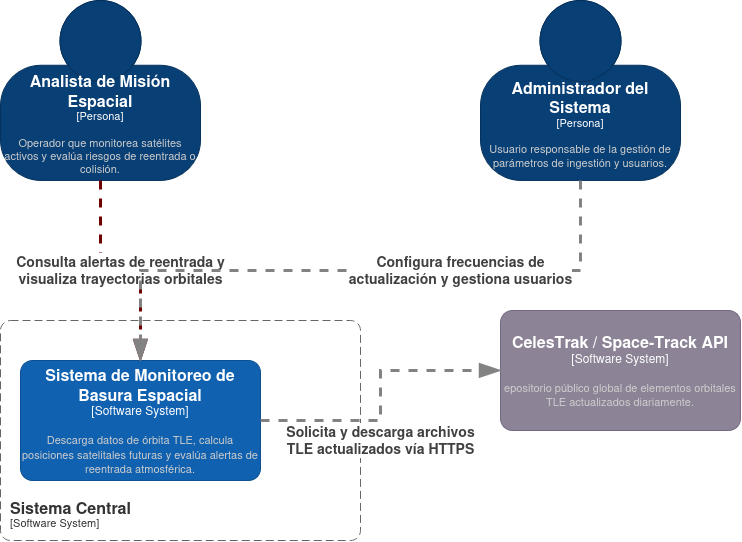

The diagram above was exported from draw.io. Its source (the exported page's mxGraphModel, read from the mxfile embedded in the PNG):
<mxGraphModel dx="1403" dy="574" grid="1" gridSize="10" guides="1" tooltips="1" connect="1" arrows="1" fold="1" page="1" pageScale="1" pageWidth="827" pageHeight="1169" math="0" shadow="0">
  <root>
    <mxCell id="0" />
    <mxCell id="1" parent="0" />
    <object placeholders="1" c4Name="Analista de Misión Espacial" c4Type="Persona" c4Description="Operador que monitorea satélites activos y evalúa riesgos de reentrada o colisión." label="&lt;font style=&quot;font-size: 16px&quot;&gt;&lt;b&gt;%c4Name%&lt;/b&gt;&lt;/font&gt;&lt;div&gt;[%c4Type%]&lt;/div&gt;&lt;br&gt;&lt;div&gt;&lt;font style=&quot;font-size: 11px&quot;&gt;&lt;font color=&quot;#cccccc&quot;&gt;%c4Description%&lt;/font&gt;&lt;/div&gt;" id="dwBprgx72hRDiO0gurA8-1">
      <mxCell parent="1" style="html=1;fontSize=11;dashed=0;whiteSpace=wrap;fillColor=#083F75;strokeColor=#06315C;fontColor=#ffffff;shape=mxgraph.c4.person2;align=center;metaEdit=1;points=[[0.5,0,0],[1,0.5,0],[1,0.75,0],[0.75,1,0],[0.5,1,0],[0.25,1,0],[0,0.75,0],[0,0.5,0]];resizable=0;" vertex="1">
        <mxGeometry height="180" width="200" x="40" y="40" as="geometry" />
      </mxCell>
    </object>
    <object placeholders="1" c4Name="Administrador del Sistema" c4Type="Persona" c4Description="Usuario responsable de la gestión de parámetros de ingestión y usuarios." label="&lt;font style=&quot;font-size: 16px&quot;&gt;&lt;b&gt;%c4Name%&lt;/b&gt;&lt;/font&gt;&lt;div&gt;[%c4Type%]&lt;/div&gt;&lt;br&gt;&lt;div&gt;&lt;font style=&quot;font-size: 11px&quot;&gt;&lt;font color=&quot;#cccccc&quot;&gt;%c4Description%&lt;/font&gt;&lt;/div&gt;" id="dwBprgx72hRDiO0gurA8-2">
      <mxCell parent="1" style="html=1;fontSize=11;dashed=0;whiteSpace=wrap;fillColor=#083F75;strokeColor=#06315C;fontColor=#ffffff;shape=mxgraph.c4.person2;align=center;metaEdit=1;points=[[0.5,0,0],[1,0.5,0],[1,0.75,0],[0.75,1,0],[0.5,1,0],[0.25,1,0],[0,0.75,0],[0,0.5,0]];resizable=0;" vertex="1">
        <mxGeometry height="180" width="200" x="520" y="40" as="geometry" />
      </mxCell>
    </object>
    <object placeholders="1" c4Name="Sistema Central" c4Type="Software System" c4Application="Software System" label="&lt;font style=&quot;font-size: 16px&quot;&gt;&lt;b&gt;&lt;div style=&quot;text-align: left&quot;&gt;%c4Name%&lt;/div&gt;&lt;/b&gt;&lt;/font&gt;&lt;div style=&quot;text-align: left&quot;&gt;[%c4Application%]&lt;/div&gt;" id="dwBprgx72hRDiO0gurA8-3">
      <mxCell parent="1" style="rounded=1;fontSize=11;whiteSpace=wrap;html=1;dashed=1;arcSize=20;fillColor=none;strokeColor=#666666;fontColor=#333333;labelBackgroundColor=none;align=left;verticalAlign=bottom;labelBorderColor=none;spacingTop=0;spacing=10;dashPattern=8 4;metaEdit=1;rotatable=0;perimeter=rectanglePerimeter;noLabel=0;labelPadding=0;allowArrows=0;connectable=0;expand=0;recursiveResize=0;editable=1;pointerEvents=0;absoluteArcSize=1;points=[[0.25,0,0],[0.5,0,0],[0.75,0,0],[1,0.25,0],[1,0.5,0],[1,0.75,0],[0.75,1,0],[0.5,1,0],[0.25,1,0],[0,0.75,0],[0,0.5,0],[0,0.25,0]];" vertex="1">
        <mxGeometry height="220" width="360" x="40" y="360" as="geometry" />
      </mxCell>
    </object>
    <object placeholders="1" c4Name="Sistema de Monitoreo de Basura Espacial" c4Type="Software System" c4Description="Descarga datos de órbita TLE, calcula posiciones satelitales futuras y evalúa alertas de reentrada atmosférica." label="&lt;font style=&quot;font-size: 16px&quot;&gt;&lt;b&gt;%c4Name%&lt;/b&gt;&lt;/font&gt;&lt;div&gt;[%c4Type%]&lt;/div&gt;&lt;br&gt;&lt;div&gt;&lt;font style=&quot;font-size: 11px&quot;&gt;&lt;font color=&quot;#cccccc&quot;&gt;%c4Description%&lt;/font&gt;&lt;/div&gt;" id="dwBprgx72hRDiO0gurA8-5">
      <mxCell parent="1" style="rounded=1;whiteSpace=wrap;html=1;labelBackgroundColor=none;fillColor=#1061B0;fontColor=#ffffff;align=center;arcSize=10;strokeColor=#0D5091;metaEdit=1;resizable=0;points=[[0.25,0,0],[0.5,0,0],[0.75,0,0],[1,0.25,0],[1,0.5,0],[1,0.75,0],[0.75,1,0],[0.5,1,0],[0.25,1,0],[0,0.75,0],[0,0.5,0],[0,0.25,0]];" vertex="1">
        <mxGeometry height="120" width="240" x="60" y="400" as="geometry" />
      </mxCell>
    </object>
    <object placeholders="1" c4Name="CelesTrak / Space-Track API" c4Type="Software System" c4Description="epositorio público global de elementos orbitales TLE actualizados diariamente." label="&lt;font style=&quot;font-size: 16px&quot;&gt;&lt;b&gt;%c4Name%&lt;/b&gt;&lt;/font&gt;&lt;div&gt;[%c4Type%]&lt;/div&gt;&lt;br&gt;&lt;div&gt;&lt;font style=&quot;font-size: 11px&quot;&gt;&lt;font color=&quot;#cccccc&quot;&gt;%c4Description%&lt;/font&gt;&lt;/div&gt;" id="dwBprgx72hRDiO0gurA8-6">
      <mxCell parent="1" style="rounded=1;whiteSpace=wrap;html=1;labelBackgroundColor=none;fillColor=#8C8496;fontColor=#ffffff;align=center;arcSize=10;strokeColor=#736782;metaEdit=1;resizable=0;points=[[0.25,0,0],[0.5,0,0],[0.75,0,0],[1,0.25,0],[1,0.5,0],[1,0.75,0],[0.75,1,0],[0.5,1,0],[0.25,1,0],[0,0.75,0],[0,0.5,0],[0,0.25,0]];" vertex="1">
        <mxGeometry height="120" width="240" x="540" y="350" as="geometry" />
      </mxCell>
    </object>
    <object placeholders="1" c4Type="Relationship" c4Description="Consulta alertas de reentrada y&#10;visualiza trayectorias orbitales" label="&lt;div style=&quot;text-align: left&quot;&gt;&lt;div style=&quot;text-align: center&quot;&gt;&lt;b&gt;%c4Description%&lt;/b&gt;&lt;/div&gt;&lt;/div&gt;" id="dwBprgx72hRDiO0gurA8-11">
      <mxCell edge="1" parent="1" source="dwBprgx72hRDiO0gurA8-1" style="endArrow=blockThin;html=1;fontSize=14;fontColor=#404040;strokeWidth=3;endFill=1;strokeColor=#6F0000;elbow=vertical;metaEdit=1;endSize=14;startSize=13;jumpStyle=arc;jumpSize=16;rounded=0;edgeStyle=orthogonalEdgeStyle;exitX=0.5;exitY=1;exitDx=0;exitDy=0;exitPerimeter=0;dashed=1;fillColor=#a20025;entryX=0.5;entryY=0;entryDx=0;entryDy=0;entryPerimeter=0;" target="dwBprgx72hRDiO0gurA8-5">
        <mxGeometry relative="1" width="240" as="geometry">
          <mxPoint as="offset" />
          <mxPoint x="290" y="350" as="sourcePoint" />
          <mxPoint x="260.07" y="400" as="targetPoint" />
        </mxGeometry>
      </mxCell>
    </object>
    <object placeholders="1" c4Type="Relationship" c4Description="Configura frecuencias de &#10;actualización y gestiona usuarios" label="&lt;div style=&quot;text-align: left&quot;&gt;&lt;div style=&quot;text-align: center&quot;&gt;&lt;b&gt;%c4Description%&lt;/b&gt;&lt;/div&gt;&lt;/div&gt;" id="dwBprgx72hRDiO0gurA8-14">
      <mxCell edge="1" parent="1" source="dwBprgx72hRDiO0gurA8-2" style="endArrow=blockThin;html=1;fontSize=14;fontColor=#404040;strokeWidth=3;endFill=1;strokeColor=#828282;elbow=vertical;metaEdit=1;endSize=14;startSize=14;jumpStyle=arc;jumpSize=16;rounded=0;edgeStyle=orthogonalEdgeStyle;exitX=0.5;exitY=1;exitDx=0;exitDy=0;exitPerimeter=0;entryX=0.5;entryY=0;entryDx=0;entryDy=0;entryPerimeter=0;dashed=1;" target="dwBprgx72hRDiO0gurA8-5">
        <mxGeometry relative="1" width="240" x="-0.3226" as="geometry">
          <mxPoint as="offset" />
          <mxPoint x="580" y="358.67" as="sourcePoint" />
          <mxPoint x="820" y="358.67" as="targetPoint" />
        </mxGeometry>
      </mxCell>
    </object>
    <object placeholders="1" c4Type="Relationship" c4Description="Solicita y descarga archivos &#10;TLE actualizados vía HTTPS" label="&lt;div style=&quot;text-align: left&quot;&gt;&lt;div style=&quot;text-align: center&quot;&gt;&lt;b&gt;%c4Description%&lt;/b&gt;&lt;/div&gt;&lt;/div&gt;" id="dwBprgx72hRDiO0gurA8-16">
      <mxCell edge="1" parent="1" source="dwBprgx72hRDiO0gurA8-5" style="endArrow=blockThin;html=1;fontSize=14;fontColor=#404040;strokeWidth=3;endFill=1;strokeColor=#828282;elbow=vertical;metaEdit=1;endSize=14;startSize=14;jumpStyle=arc;jumpSize=16;rounded=0;edgeStyle=orthogonalEdgeStyle;exitX=1;exitY=0.5;exitDx=0;exitDy=0;exitPerimeter=0;entryX=0;entryY=0.5;entryDx=0;entryDy=0;entryPerimeter=0;dashed=1;" target="dwBprgx72hRDiO0gurA8-6">
        <mxGeometry relative="1" width="240" x="-0.1724" y="-20" as="geometry">
          <mxPoint x="-20" y="20" as="offset" />
          <mxPoint x="280" y="370" as="sourcePoint" />
          <mxPoint x="520" y="370" as="targetPoint" />
        </mxGeometry>
      </mxCell>
    </object>
  </root>
</mxGraphModel>